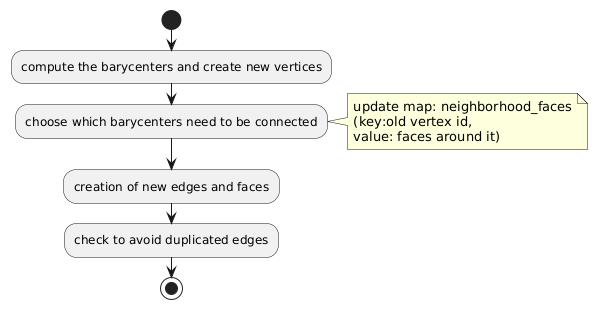

The diagram above was rendered by PlantUML. Its source (embedded in the PNG):
@startuml
start

:compute the barycenters and create new vertices;
:choose which barycenters need to be connected;

note right
update map: neighborhood_faces
(key:old vertex id,
value: faces around it)
end note

:creation of new edges and faces;
:check to avoid duplicated edges;

stop
@enduml